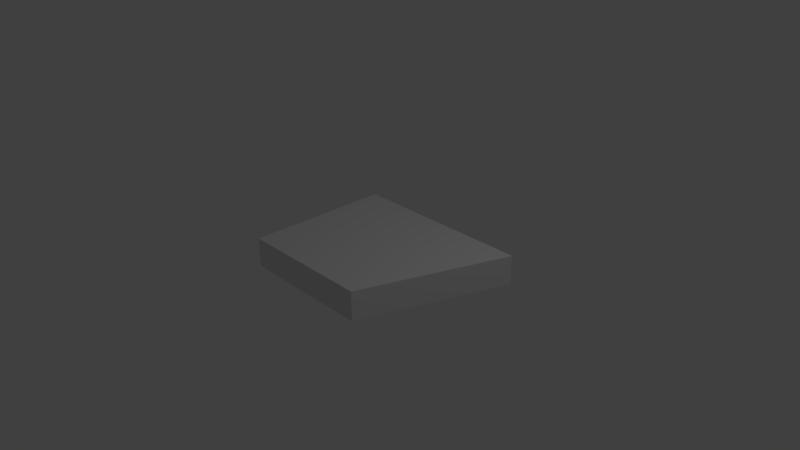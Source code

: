 # Source: Corner_start.blend  (saved by Blender 2.79.0; exported with 4.5.12 LTS)
import bpy
from mathutils import Matrix  # noqa: F401  (used for matrix-valued properties, if any)

bpy.ops.wm.read_factory_settings(use_empty=True)
scene = bpy.context.scene
scene.name = 'Scene'

# ---- collections
col_collection_1 = bpy.data.collections.new('Collection 1'); scene.collection.children.link(col_collection_1)

# ---- materials (node trees are filled in below, after node groups)
mat_material = bpy.data.materials.new('Material')
mat_material.alpha_threshold = 0.0
mat_material.use_transparent_shadow = False
mat_material.roughness = 0.5
mat_material.line_color = (0.0, 0.0, 0.0, 1.0)

# ---- material node trees

# ---- world
world_world = bpy.data.worlds.new('World'); scene.world = world_world
world_world.color = (0.05088, 0.05088, 0.05088)
world_world.use_sun_shadow = False
world_world.sun_shadow_jitter_overblur = 0.0
world_world.cycles.sampling_method = 'MANUAL'

# ---- cameras
cam_camera = bpy.data.cameras.new('Camera')
cam_camera.clip_end = 100.0
cam_camera.lens = 35.0
cam_camera.sensor_width = 32.0
cam_camera.sensor_height = 18.0
cam_camera.ortho_scale = 7.314
cam_camera.dof.focus_distance = 0.0
cam_camera.dof.aperture_fstop = 128.0

# ---- lights
light_lamp = bpy.data.lights.new('Lamp', 'POINT')
light_lamp.transmission_factor = 0.0
light_lamp.cutoff_distance = 30.0
light_lamp.energy = 100.0
light_lamp.shadow_buffer_clip_start = 1.001
light_lamp.shadow_soft_size = 0.1
light_lamp.shadow_maximum_resolution = 0.006
light_lamp.use_absolute_resolution = True

# ---- meshes
me_cube = bpy.data.meshes.new('Cube')
me_cube.from_pydata([(1.528, 1.0, -1.0), (0.8217, -1.0, -1.0), (-1.0, -1.0, -1.0), (-1.0, 1.0, -1.0), (1.528, 1.0, 1.0), (0.8217, -1.0, 1.0), (-1.0, -1.0, 1.0), (-1.0, 1.0, 1.0)], [], [(0, 1, 2, 3), (4, 7, 6, 5), (0, 4, 5, 1), (1, 5, 6, 2), (2, 6, 7, 3), (4, 0, 3, 7)])
me_cube.materials.append(mat_material)
me_cube.use_remesh_preserve_volume = False
me_cube.use_remesh_preserve_attributes = False
me_cube.use_mirror_vertex_groups = False
me_cube.update()

# ---- objects
ob_cube = bpy.data.objects.new('Cube', me_cube)
ob_lamp = bpy.data.objects.new('Lamp', light_lamp)
ob_camera = bpy.data.objects.new('Camera', cam_camera)

# ---- transforms, parenting, visibility, modifiers, constraints
ob_cube.location = (0.0, 0.0, 0.0)
ob_cube.scale = (1.0, 1.0, 0.2)
ob_cube.lock_rotations_4d = False
ob_cube.empty_display_type = 'ARROWS'
ob_cube.lineart.crease_threshold = 0.0
ob_lamp.location = (4.076, 1.005, 5.904)
ob_lamp.rotation_euler = (0.6503, 0.05522, 1.866)
ob_lamp.lock_rotations_4d = False
ob_lamp.empty_display_type = 'ARROWS'
ob_lamp.color = (0.0, 0.0, 0.0, 0.0)
ob_lamp.lineart.crease_threshold = 0.0
ob_camera.location = (7.481, -6.508, 5.344)
ob_camera.rotation_euler = (1.109, 0.0, 0.8149)
ob_camera.lock_rotations_4d = False
ob_camera.empty_display_type = 'ARROWS'
ob_camera.color = (0.0, 0.0, 0.0, 0.0)
ob_camera.display_type = 'WIRE'
ob_camera.lineart.crease_threshold = 0.0

# ---- collection membership
col_collection_1.objects.link(ob_cube)
col_collection_1.objects.link(ob_lamp)
col_collection_1.objects.link(ob_camera)

# ---- scene / render settings (as saved in the file)
scene.camera = ob_camera
scene.frame_start = 1; scene.frame_end = 250; scene.frame_set(1)
scene.render.engine = 'BLENDER_EEVEE_NEXT'
scene.render.resolution_percentage = 50
scene.render.dither_intensity = 0.0
scene.cycles.use_denoising = False
scene.cycles.samples = 128
scene.cycles.sampling_pattern = 'TABULATED_SOBOL'
scene.cycles.use_adaptive_sampling = False
scene.cycles.use_light_tree = False
scene.cycles.blur_glossy = 0.0
scene.cycles.sample_clamp_indirect = 0.0
scene.view_settings.view_transform = 'Standard'
bpy.context.view_layer.update()
